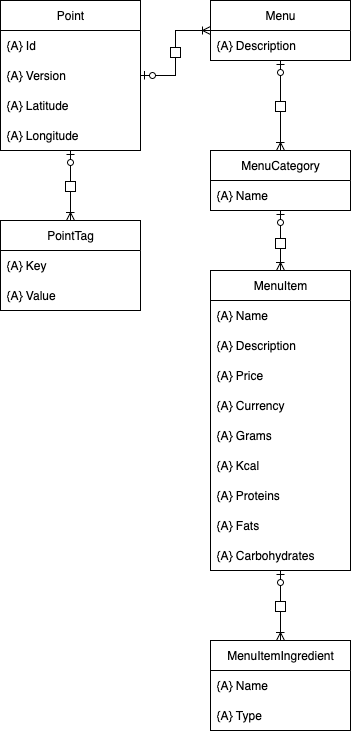

The diagram above was exported from draw.io. Its source (the exported page's mxGraphModel, read from the mxfile embedded in the PNG):
<mxGraphModel dx="1320" dy="976" grid="1" gridSize="10" guides="1" tooltips="1" connect="1" arrows="1" fold="1" page="1" pageScale="1" pageWidth="850" pageHeight="1100" math="0" shadow="0">
  <root>
    <mxCell id="0" />
    <mxCell id="1" parent="0" />
    <mxCell id="zoF_dLZv6NsjYd46AqTl-37" style="edgeStyle=orthogonalEdgeStyle;rounded=0;orthogonalLoop=1;jettySize=auto;html=1;entryX=1;entryY=0.5;entryDx=0;entryDy=0;endArrow=ERzeroToOne;endFill=0;startArrow=ERoneToMany;startFill=0;" edge="1" parent="1" source="zoF_dLZv6NsjYd46AqTl-1" target="zoF_dLZv6NsjYd46AqTl-5">
      <mxGeometry relative="1" as="geometry" />
    </mxCell>
    <mxCell id="zoF_dLZv6NsjYd46AqTl-38" style="edgeStyle=orthogonalEdgeStyle;rounded=0;orthogonalLoop=1;jettySize=auto;html=1;entryX=0.5;entryY=0;entryDx=0;entryDy=0;startArrow=ERzeroToOne;startFill=0;endArrow=ERoneToMany;endFill=0;" edge="1" parent="1" source="zoF_dLZv6NsjYd46AqTl-1" target="zoF_dLZv6NsjYd46AqTl-9">
      <mxGeometry relative="1" as="geometry" />
    </mxCell>
    <mxCell id="zoF_dLZv6NsjYd46AqTl-1" value="Menu" style="swimlane;fontStyle=0;childLayout=stackLayout;horizontal=1;startSize=30;horizontalStack=0;resizeParent=1;resizeParentMax=0;resizeLast=0;collapsible=1;marginBottom=0;whiteSpace=wrap;html=1;" vertex="1" parent="1">
      <mxGeometry x="320" y="340" width="140" height="60" as="geometry" />
    </mxCell>
    <mxCell id="zoF_dLZv6NsjYd46AqTl-2" value="&lt;div&gt;{A} Description&lt;/div&gt;" style="text;strokeColor=none;fillColor=none;align=left;verticalAlign=middle;spacingLeft=4;spacingRight=4;overflow=hidden;points=[[0,0.5],[1,0.5]];portConstraint=eastwest;rotatable=0;whiteSpace=wrap;html=1;" vertex="1" parent="zoF_dLZv6NsjYd46AqTl-1">
      <mxGeometry y="30" width="140" height="30" as="geometry" />
    </mxCell>
    <mxCell id="zoF_dLZv6NsjYd46AqTl-5" value="Point" style="swimlane;fontStyle=0;childLayout=stackLayout;horizontal=1;startSize=30;horizontalStack=0;resizeParent=1;resizeParentMax=0;resizeLast=0;collapsible=1;marginBottom=0;whiteSpace=wrap;html=1;" vertex="1" parent="1">
      <mxGeometry x="110" y="340" width="140" height="150" as="geometry" />
    </mxCell>
    <mxCell id="zoF_dLZv6NsjYd46AqTl-6" value="{A} Id" style="text;strokeColor=none;fillColor=none;align=left;verticalAlign=middle;spacingLeft=4;spacingRight=4;overflow=hidden;points=[[0,0.5],[1,0.5]];portConstraint=eastwest;rotatable=0;whiteSpace=wrap;html=1;" vertex="1" parent="zoF_dLZv6NsjYd46AqTl-5">
      <mxGeometry y="30" width="140" height="30" as="geometry" />
    </mxCell>
    <mxCell id="zoF_dLZv6NsjYd46AqTl-7" value="{A} Version" style="text;strokeColor=none;fillColor=none;align=left;verticalAlign=middle;spacingLeft=4;spacingRight=4;overflow=hidden;points=[[0,0.5],[1,0.5]];portConstraint=eastwest;rotatable=0;whiteSpace=wrap;html=1;" vertex="1" parent="zoF_dLZv6NsjYd46AqTl-5">
      <mxGeometry y="60" width="140" height="30" as="geometry" />
    </mxCell>
    <mxCell id="zoF_dLZv6NsjYd46AqTl-8" value="{A} Latitude" style="text;strokeColor=none;fillColor=none;align=left;verticalAlign=middle;spacingLeft=4;spacingRight=4;overflow=hidden;points=[[0,0.5],[1,0.5]];portConstraint=eastwest;rotatable=0;whiteSpace=wrap;html=1;" vertex="1" parent="zoF_dLZv6NsjYd46AqTl-5">
      <mxGeometry y="90" width="140" height="30" as="geometry" />
    </mxCell>
    <mxCell id="zoF_dLZv6NsjYd46AqTl-29" value="&lt;div&gt;{A} Longitude&lt;/div&gt;" style="text;strokeColor=none;fillColor=none;align=left;verticalAlign=middle;spacingLeft=4;spacingRight=4;overflow=hidden;points=[[0,0.5],[1,0.5]];portConstraint=eastwest;rotatable=0;whiteSpace=wrap;html=1;" vertex="1" parent="zoF_dLZv6NsjYd46AqTl-5">
      <mxGeometry y="120" width="140" height="30" as="geometry" />
    </mxCell>
    <mxCell id="zoF_dLZv6NsjYd46AqTl-39" style="edgeStyle=orthogonalEdgeStyle;rounded=0;orthogonalLoop=1;jettySize=auto;html=1;entryX=0.5;entryY=0;entryDx=0;entryDy=0;endArrow=ERoneToMany;endFill=0;startArrow=ERzeroToOne;startFill=0;" edge="1" parent="1" source="zoF_dLZv6NsjYd46AqTl-9" target="zoF_dLZv6NsjYd46AqTl-13">
      <mxGeometry relative="1" as="geometry" />
    </mxCell>
    <mxCell id="zoF_dLZv6NsjYd46AqTl-9" value="MenuCategory" style="swimlane;fontStyle=0;childLayout=stackLayout;horizontal=1;startSize=30;horizontalStack=0;resizeParent=1;resizeParentMax=0;resizeLast=0;collapsible=1;marginBottom=0;whiteSpace=wrap;html=1;" vertex="1" parent="1">
      <mxGeometry x="320" y="490" width="140" height="60" as="geometry" />
    </mxCell>
    <mxCell id="zoF_dLZv6NsjYd46AqTl-10" value="{A} Name" style="text;strokeColor=none;fillColor=none;align=left;verticalAlign=middle;spacingLeft=4;spacingRight=4;overflow=hidden;points=[[0,0.5],[1,0.5]];portConstraint=eastwest;rotatable=0;whiteSpace=wrap;html=1;" vertex="1" parent="zoF_dLZv6NsjYd46AqTl-9">
      <mxGeometry y="30" width="140" height="30" as="geometry" />
    </mxCell>
    <mxCell id="zoF_dLZv6NsjYd46AqTl-40" style="edgeStyle=orthogonalEdgeStyle;rounded=0;orthogonalLoop=1;jettySize=auto;html=1;entryX=0.5;entryY=0;entryDx=0;entryDy=0;endArrow=ERoneToMany;endFill=0;startArrow=ERzeroToOne;startFill=0;" edge="1" parent="1" source="zoF_dLZv6NsjYd46AqTl-13" target="zoF_dLZv6NsjYd46AqTl-17">
      <mxGeometry relative="1" as="geometry" />
    </mxCell>
    <mxCell id="zoF_dLZv6NsjYd46AqTl-13" value="MenuItem" style="swimlane;fontStyle=0;childLayout=stackLayout;horizontal=1;startSize=30;horizontalStack=0;resizeParent=1;resizeParentMax=0;resizeLast=0;collapsible=1;marginBottom=0;whiteSpace=wrap;html=1;" vertex="1" parent="1">
      <mxGeometry x="320" y="610" width="140" height="300" as="geometry" />
    </mxCell>
    <mxCell id="zoF_dLZv6NsjYd46AqTl-14" value="&lt;div&gt;{A} Name&lt;/div&gt;" style="text;strokeColor=none;fillColor=none;align=left;verticalAlign=middle;spacingLeft=4;spacingRight=4;overflow=hidden;points=[[0,0.5],[1,0.5]];portConstraint=eastwest;rotatable=0;whiteSpace=wrap;html=1;" vertex="1" parent="zoF_dLZv6NsjYd46AqTl-13">
      <mxGeometry y="30" width="140" height="30" as="geometry" />
    </mxCell>
    <mxCell id="zoF_dLZv6NsjYd46AqTl-15" value="&lt;div&gt;{A} Description&lt;/div&gt;" style="text;strokeColor=none;fillColor=none;align=left;verticalAlign=middle;spacingLeft=4;spacingRight=4;overflow=hidden;points=[[0,0.5],[1,0.5]];portConstraint=eastwest;rotatable=0;whiteSpace=wrap;html=1;" vertex="1" parent="zoF_dLZv6NsjYd46AqTl-13">
      <mxGeometry y="60" width="140" height="30" as="geometry" />
    </mxCell>
    <mxCell id="zoF_dLZv6NsjYd46AqTl-16" value="{A} Price" style="text;strokeColor=none;fillColor=none;align=left;verticalAlign=middle;spacingLeft=4;spacingRight=4;overflow=hidden;points=[[0,0.5],[1,0.5]];portConstraint=eastwest;rotatable=0;whiteSpace=wrap;html=1;" vertex="1" parent="zoF_dLZv6NsjYd46AqTl-13">
      <mxGeometry y="90" width="140" height="30" as="geometry" />
    </mxCell>
    <mxCell id="zoF_dLZv6NsjYd46AqTl-22" value="{A} Currency" style="text;strokeColor=none;fillColor=none;align=left;verticalAlign=middle;spacingLeft=4;spacingRight=4;overflow=hidden;points=[[0,0.5],[1,0.5]];portConstraint=eastwest;rotatable=0;whiteSpace=wrap;html=1;" vertex="1" parent="zoF_dLZv6NsjYd46AqTl-13">
      <mxGeometry y="120" width="140" height="30" as="geometry" />
    </mxCell>
    <mxCell id="zoF_dLZv6NsjYd46AqTl-23" value="{A} Grams" style="text;strokeColor=none;fillColor=none;align=left;verticalAlign=middle;spacingLeft=4;spacingRight=4;overflow=hidden;points=[[0,0.5],[1,0.5]];portConstraint=eastwest;rotatable=0;whiteSpace=wrap;html=1;" vertex="1" parent="zoF_dLZv6NsjYd46AqTl-13">
      <mxGeometry y="150" width="140" height="30" as="geometry" />
    </mxCell>
    <mxCell id="zoF_dLZv6NsjYd46AqTl-24" value="{A} Kcal" style="text;strokeColor=none;fillColor=none;align=left;verticalAlign=middle;spacingLeft=4;spacingRight=4;overflow=hidden;points=[[0,0.5],[1,0.5]];portConstraint=eastwest;rotatable=0;whiteSpace=wrap;html=1;" vertex="1" parent="zoF_dLZv6NsjYd46AqTl-13">
      <mxGeometry y="180" width="140" height="30" as="geometry" />
    </mxCell>
    <mxCell id="zoF_dLZv6NsjYd46AqTl-25" value="{A} Proteins" style="text;strokeColor=none;fillColor=none;align=left;verticalAlign=middle;spacingLeft=4;spacingRight=4;overflow=hidden;points=[[0,0.5],[1,0.5]];portConstraint=eastwest;rotatable=0;whiteSpace=wrap;html=1;" vertex="1" parent="zoF_dLZv6NsjYd46AqTl-13">
      <mxGeometry y="210" width="140" height="30" as="geometry" />
    </mxCell>
    <mxCell id="zoF_dLZv6NsjYd46AqTl-26" value="{A} Fats" style="text;strokeColor=none;fillColor=none;align=left;verticalAlign=middle;spacingLeft=4;spacingRight=4;overflow=hidden;points=[[0,0.5],[1,0.5]];portConstraint=eastwest;rotatable=0;whiteSpace=wrap;html=1;" vertex="1" parent="zoF_dLZv6NsjYd46AqTl-13">
      <mxGeometry y="240" width="140" height="30" as="geometry" />
    </mxCell>
    <mxCell id="zoF_dLZv6NsjYd46AqTl-27" value="{A} Carbohydrates" style="text;strokeColor=none;fillColor=none;align=left;verticalAlign=middle;spacingLeft=4;spacingRight=4;overflow=hidden;points=[[0,0.5],[1,0.5]];portConstraint=eastwest;rotatable=0;whiteSpace=wrap;html=1;" vertex="1" parent="zoF_dLZv6NsjYd46AqTl-13">
      <mxGeometry y="270" width="140" height="30" as="geometry" />
    </mxCell>
    <mxCell id="zoF_dLZv6NsjYd46AqTl-17" value="MenuItemIngredient" style="swimlane;fontStyle=0;childLayout=stackLayout;horizontal=1;startSize=30;horizontalStack=0;resizeParent=1;resizeParentMax=0;resizeLast=0;collapsible=1;marginBottom=0;whiteSpace=wrap;html=1;" vertex="1" parent="1">
      <mxGeometry x="320" y="980" width="140" height="90" as="geometry" />
    </mxCell>
    <mxCell id="zoF_dLZv6NsjYd46AqTl-18" value="{A} Name" style="text;strokeColor=none;fillColor=none;align=left;verticalAlign=middle;spacingLeft=4;spacingRight=4;overflow=hidden;points=[[0,0.5],[1,0.5]];portConstraint=eastwest;rotatable=0;whiteSpace=wrap;html=1;" vertex="1" parent="zoF_dLZv6NsjYd46AqTl-17">
      <mxGeometry y="30" width="140" height="30" as="geometry" />
    </mxCell>
    <mxCell id="zoF_dLZv6NsjYd46AqTl-19" value="{A} Type" style="text;strokeColor=none;fillColor=none;align=left;verticalAlign=middle;spacingLeft=4;spacingRight=4;overflow=hidden;points=[[0,0.5],[1,0.5]];portConstraint=eastwest;rotatable=0;whiteSpace=wrap;html=1;" vertex="1" parent="zoF_dLZv6NsjYd46AqTl-17">
      <mxGeometry y="60" width="140" height="30" as="geometry" />
    </mxCell>
    <mxCell id="zoF_dLZv6NsjYd46AqTl-36" style="edgeStyle=orthogonalEdgeStyle;rounded=0;orthogonalLoop=1;jettySize=auto;html=1;endArrow=ERzeroToOne;endFill=0;startArrow=ERoneToMany;startFill=0;" edge="1" parent="1" source="zoF_dLZv6NsjYd46AqTl-31">
      <mxGeometry relative="1" as="geometry">
        <mxPoint x="180" y="490" as="targetPoint" />
      </mxGeometry>
    </mxCell>
    <mxCell id="zoF_dLZv6NsjYd46AqTl-31" value="PointTag" style="swimlane;fontStyle=0;childLayout=stackLayout;horizontal=1;startSize=30;horizontalStack=0;resizeParent=1;resizeParentMax=0;resizeLast=0;collapsible=1;marginBottom=0;whiteSpace=wrap;html=1;" vertex="1" parent="1">
      <mxGeometry x="110" y="560" width="140" height="90" as="geometry" />
    </mxCell>
    <mxCell id="zoF_dLZv6NsjYd46AqTl-32" value="{A} Key" style="text;strokeColor=none;fillColor=none;align=left;verticalAlign=middle;spacingLeft=4;spacingRight=4;overflow=hidden;points=[[0,0.5],[1,0.5]];portConstraint=eastwest;rotatable=0;whiteSpace=wrap;html=1;" vertex="1" parent="zoF_dLZv6NsjYd46AqTl-31">
      <mxGeometry y="30" width="140" height="30" as="geometry" />
    </mxCell>
    <mxCell id="zoF_dLZv6NsjYd46AqTl-33" value="{A} Value" style="text;strokeColor=none;fillColor=none;align=left;verticalAlign=middle;spacingLeft=4;spacingRight=4;overflow=hidden;points=[[0,0.5],[1,0.5]];portConstraint=eastwest;rotatable=0;whiteSpace=wrap;html=1;" vertex="1" parent="zoF_dLZv6NsjYd46AqTl-31">
      <mxGeometry y="60" width="140" height="30" as="geometry" />
    </mxCell>
    <mxCell id="zoF_dLZv6NsjYd46AqTl-41" value="" style="whiteSpace=wrap;html=1;aspect=fixed;" vertex="1" parent="1">
      <mxGeometry x="280" y="387" width="10" height="10" as="geometry" />
    </mxCell>
    <mxCell id="zoF_dLZv6NsjYd46AqTl-44" value="" style="whiteSpace=wrap;html=1;aspect=fixed;" vertex="1" parent="1">
      <mxGeometry x="175" y="521" width="10" height="10" as="geometry" />
    </mxCell>
    <mxCell id="zoF_dLZv6NsjYd46AqTl-45" value="" style="whiteSpace=wrap;html=1;aspect=fixed;" vertex="1" parent="1">
      <mxGeometry x="385" y="578" width="10" height="10" as="geometry" />
    </mxCell>
    <mxCell id="zoF_dLZv6NsjYd46AqTl-46" value="" style="whiteSpace=wrap;html=1;aspect=fixed;" vertex="1" parent="1">
      <mxGeometry x="385" y="441" width="10" height="10" as="geometry" />
    </mxCell>
    <mxCell id="zoF_dLZv6NsjYd46AqTl-47" value="" style="whiteSpace=wrap;html=1;aspect=fixed;" vertex="1" parent="1">
      <mxGeometry x="385" y="941" width="10" height="10" as="geometry" />
    </mxCell>
  </root>
</mxGraphModel>